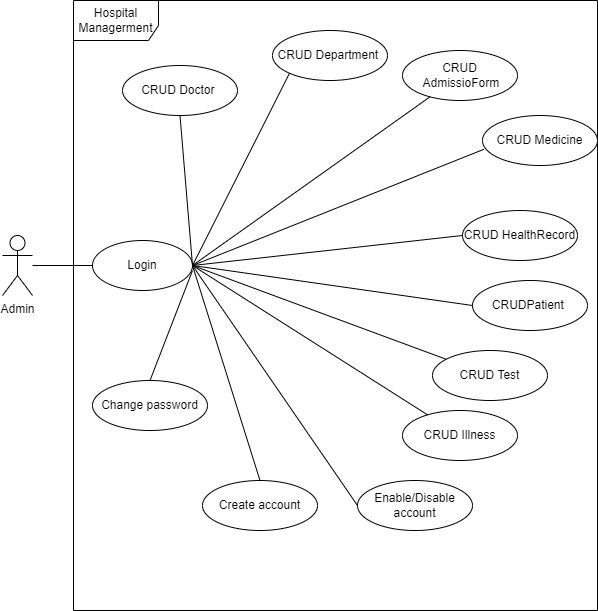

The diagram above was exported from draw.io. Its source (the exported page's mxGraphModel, read from the mxfile embedded in the PNG):
<mxGraphModel dx="1038" dy="547" grid="1" gridSize="10" guides="1" tooltips="1" connect="1" arrows="1" fold="1" page="1" pageScale="1" pageWidth="850" pageHeight="1100" math="0" shadow="0">
  <root>
    <mxCell id="0" />
    <mxCell id="1" parent="0" />
    <mxCell id="ck4ELIiP39IjjwZ66MYe-1" value="Hospital Managerment&lt;br&gt;" style="shape=umlFrame;whiteSpace=wrap;html=1;width=85;height=40;" parent="1" vertex="1">
      <mxGeometry x="151" y="410" width="524" height="610" as="geometry" />
    </mxCell>
    <mxCell id="9UF__2AYa6s08JDUr2Vk-1" value="Admin" style="shape=umlActor;verticalLabelPosition=bottom;verticalAlign=top;html=1;outlineConnect=0;" parent="1" vertex="1">
      <mxGeometry x="80" y="645" width="30" height="60" as="geometry" />
    </mxCell>
    <mxCell id="9UF__2AYa6s08JDUr2Vk-2" value="CRUDPatient&amp;nbsp;" style="ellipse;whiteSpace=wrap;html=1;" parent="1" vertex="1">
      <mxGeometry x="550" y="690" width="115" height="50" as="geometry" />
    </mxCell>
    <mxCell id="9UF__2AYa6s08JDUr2Vk-3" value="CRUD Department&amp;nbsp;" style="ellipse;whiteSpace=wrap;html=1;" parent="1" vertex="1">
      <mxGeometry x="350" y="440" width="115" height="50" as="geometry" />
    </mxCell>
    <mxCell id="9UF__2AYa6s08JDUr2Vk-4" value="CRUD Medicine" style="ellipse;whiteSpace=wrap;html=1;" parent="1" vertex="1">
      <mxGeometry x="560" y="525" width="115" height="50" as="geometry" />
    </mxCell>
    <mxCell id="9UF__2AYa6s08JDUr2Vk-5" value="CRUD&amp;nbsp;Illness" style="ellipse;whiteSpace=wrap;html=1;" parent="1" vertex="1">
      <mxGeometry x="480" y="820" width="115" height="50" as="geometry" />
    </mxCell>
    <mxCell id="9UF__2AYa6s08JDUr2Vk-6" value="CRUD&amp;nbsp;HealthRecord" style="ellipse;whiteSpace=wrap;html=1;" parent="1" vertex="1">
      <mxGeometry x="540" y="620" width="115" height="50" as="geometry" />
    </mxCell>
    <mxCell id="9UF__2AYa6s08JDUr2Vk-7" value="CRUD&amp;nbsp;Test" style="ellipse;whiteSpace=wrap;html=1;" parent="1" vertex="1">
      <mxGeometry x="510" y="760" width="115" height="50" as="geometry" />
    </mxCell>
    <mxCell id="9UF__2AYa6s08JDUr2Vk-8" value="CRUD&lt;br&gt;&amp;nbsp;AdmissioForm" style="ellipse;whiteSpace=wrap;html=1;" parent="1" vertex="1">
      <mxGeometry x="480" y="460" width="115" height="50" as="geometry" />
    </mxCell>
    <mxCell id="9UF__2AYa6s08JDUr2Vk-9" value="CRUD&amp;nbsp;Doctor&amp;nbsp;" style="ellipse;whiteSpace=wrap;html=1;" parent="1" vertex="1">
      <mxGeometry x="200" y="475" width="115" height="50" as="geometry" />
    </mxCell>
    <mxCell id="O22xdqTQGrqCZFlPXxxj-1" value="Login" style="ellipse;whiteSpace=wrap;html=1;" parent="1" vertex="1">
      <mxGeometry x="170" y="650" width="100" height="50" as="geometry" />
    </mxCell>
    <mxCell id="O22xdqTQGrqCZFlPXxxj-2" value="" style="endArrow=none;html=1;rounded=0;exitX=1;exitY=0.5;exitDx=0;exitDy=0;entryX=0.5;entryY=1;entryDx=0;entryDy=0;" parent="1" source="O22xdqTQGrqCZFlPXxxj-1" target="9UF__2AYa6s08JDUr2Vk-9" edge="1">
      <mxGeometry width="50" height="50" relative="1" as="geometry">
        <mxPoint x="240" y="620" as="sourcePoint" />
        <mxPoint x="270" y="480" as="targetPoint" />
      </mxGeometry>
    </mxCell>
    <mxCell id="O22xdqTQGrqCZFlPXxxj-3" value="" style="endArrow=none;html=1;rounded=0;exitX=1;exitY=0.5;exitDx=0;exitDy=0;entryX=0;entryY=1;entryDx=0;entryDy=0;" parent="1" source="O22xdqTQGrqCZFlPXxxj-1" target="9UF__2AYa6s08JDUr2Vk-3" edge="1">
      <mxGeometry width="50" height="50" relative="1" as="geometry">
        <mxPoint x="400" y="700" as="sourcePoint" />
        <mxPoint x="450" y="650" as="targetPoint" />
      </mxGeometry>
    </mxCell>
    <mxCell id="O22xdqTQGrqCZFlPXxxj-4" value="" style="endArrow=none;html=1;rounded=0;exitX=1;exitY=0.5;exitDx=0;exitDy=0;" parent="1" source="O22xdqTQGrqCZFlPXxxj-1" target="9UF__2AYa6s08JDUr2Vk-8" edge="1">
      <mxGeometry width="50" height="50" relative="1" as="geometry">
        <mxPoint x="400" y="700" as="sourcePoint" />
        <mxPoint x="450" y="650" as="targetPoint" />
      </mxGeometry>
    </mxCell>
    <mxCell id="O22xdqTQGrqCZFlPXxxj-5" value="" style="endArrow=none;html=1;rounded=0;exitX=1;exitY=0.5;exitDx=0;exitDy=0;entryX=0.012;entryY=0.676;entryDx=0;entryDy=0;entryPerimeter=0;" parent="1" source="O22xdqTQGrqCZFlPXxxj-1" target="9UF__2AYa6s08JDUr2Vk-4" edge="1">
      <mxGeometry width="50" height="50" relative="1" as="geometry">
        <mxPoint x="400" y="700" as="sourcePoint" />
        <mxPoint x="450" y="650" as="targetPoint" />
      </mxGeometry>
    </mxCell>
    <mxCell id="O22xdqTQGrqCZFlPXxxj-6" value="" style="endArrow=none;html=1;rounded=0;entryX=0;entryY=0.5;entryDx=0;entryDy=0;exitX=1;exitY=0.5;exitDx=0;exitDy=0;" parent="1" source="O22xdqTQGrqCZFlPXxxj-1" target="9UF__2AYa6s08JDUr2Vk-6" edge="1">
      <mxGeometry width="50" height="50" relative="1" as="geometry">
        <mxPoint x="400" y="700" as="sourcePoint" />
        <mxPoint x="450" y="650" as="targetPoint" />
      </mxGeometry>
    </mxCell>
    <mxCell id="O22xdqTQGrqCZFlPXxxj-7" value="" style="endArrow=none;html=1;rounded=0;entryX=0;entryY=0.5;entryDx=0;entryDy=0;exitX=1;exitY=0.5;exitDx=0;exitDy=0;" parent="1" source="O22xdqTQGrqCZFlPXxxj-1" target="9UF__2AYa6s08JDUr2Vk-2" edge="1">
      <mxGeometry width="50" height="50" relative="1" as="geometry">
        <mxPoint x="400" y="700" as="sourcePoint" />
        <mxPoint x="450" y="650" as="targetPoint" />
      </mxGeometry>
    </mxCell>
    <mxCell id="O22xdqTQGrqCZFlPXxxj-9" value="" style="endArrow=none;html=1;rounded=0;exitX=1;exitY=0.5;exitDx=0;exitDy=0;" parent="1" source="O22xdqTQGrqCZFlPXxxj-1" target="9UF__2AYa6s08JDUr2Vk-7" edge="1">
      <mxGeometry width="50" height="50" relative="1" as="geometry">
        <mxPoint x="400" y="700" as="sourcePoint" />
        <mxPoint x="450" y="650" as="targetPoint" />
      </mxGeometry>
    </mxCell>
    <mxCell id="O22xdqTQGrqCZFlPXxxj-10" value="" style="endArrow=none;html=1;rounded=0;entryX=1;entryY=0.5;entryDx=0;entryDy=0;" parent="1" source="9UF__2AYa6s08JDUr2Vk-5" target="O22xdqTQGrqCZFlPXxxj-1" edge="1">
      <mxGeometry width="50" height="50" relative="1" as="geometry">
        <mxPoint x="400" y="700" as="sourcePoint" />
        <mxPoint x="450" y="650" as="targetPoint" />
      </mxGeometry>
    </mxCell>
    <mxCell id="O22xdqTQGrqCZFlPXxxj-11" value="" style="endArrow=none;html=1;rounded=0;entryX=0;entryY=0.5;entryDx=0;entryDy=0;" parent="1" source="9UF__2AYa6s08JDUr2Vk-1" target="O22xdqTQGrqCZFlPXxxj-1" edge="1">
      <mxGeometry width="50" height="50" relative="1" as="geometry">
        <mxPoint x="400" y="790" as="sourcePoint" />
        <mxPoint x="450" y="740" as="targetPoint" />
      </mxGeometry>
    </mxCell>
    <mxCell id="pi07u05E9KD1Ffk-BRsW-1" value="Change password" style="ellipse;whiteSpace=wrap;html=1;" vertex="1" parent="1">
      <mxGeometry x="170" y="790" width="115" height="50" as="geometry" />
    </mxCell>
    <mxCell id="pi07u05E9KD1Ffk-BRsW-2" value="Create account" style="ellipse;whiteSpace=wrap;html=1;" vertex="1" parent="1">
      <mxGeometry x="280" y="890" width="115" height="50" as="geometry" />
    </mxCell>
    <mxCell id="pi07u05E9KD1Ffk-BRsW-3" value="Enable/Disable account" style="ellipse;whiteSpace=wrap;html=1;" vertex="1" parent="1">
      <mxGeometry x="435" y="890" width="115" height="50" as="geometry" />
    </mxCell>
    <mxCell id="pi07u05E9KD1Ffk-BRsW-4" value="" style="endArrow=none;html=1;rounded=0;entryX=0;entryY=0.5;entryDx=0;entryDy=0;exitX=1;exitY=0.5;exitDx=0;exitDy=0;" edge="1" parent="1" source="O22xdqTQGrqCZFlPXxxj-1" target="pi07u05E9KD1Ffk-BRsW-3">
      <mxGeometry width="50" height="50" relative="1" as="geometry">
        <mxPoint x="400" y="730" as="sourcePoint" />
        <mxPoint x="450" y="680" as="targetPoint" />
      </mxGeometry>
    </mxCell>
    <mxCell id="pi07u05E9KD1Ffk-BRsW-5" value="" style="endArrow=none;html=1;rounded=0;entryX=0.5;entryY=0;entryDx=0;entryDy=0;exitX=1;exitY=0.5;exitDx=0;exitDy=0;" edge="1" parent="1" source="O22xdqTQGrqCZFlPXxxj-1" target="pi07u05E9KD1Ffk-BRsW-2">
      <mxGeometry width="50" height="50" relative="1" as="geometry">
        <mxPoint x="400" y="900" as="sourcePoint" />
        <mxPoint x="450" y="850" as="targetPoint" />
      </mxGeometry>
    </mxCell>
    <mxCell id="pi07u05E9KD1Ffk-BRsW-6" value="" style="endArrow=none;html=1;rounded=0;exitX=0.5;exitY=0;exitDx=0;exitDy=0;" edge="1" parent="1" source="pi07u05E9KD1Ffk-BRsW-1">
      <mxGeometry width="50" height="50" relative="1" as="geometry">
        <mxPoint x="400" y="900" as="sourcePoint" />
        <mxPoint x="270" y="680" as="targetPoint" />
      </mxGeometry>
    </mxCell>
  </root>
</mxGraphModel>